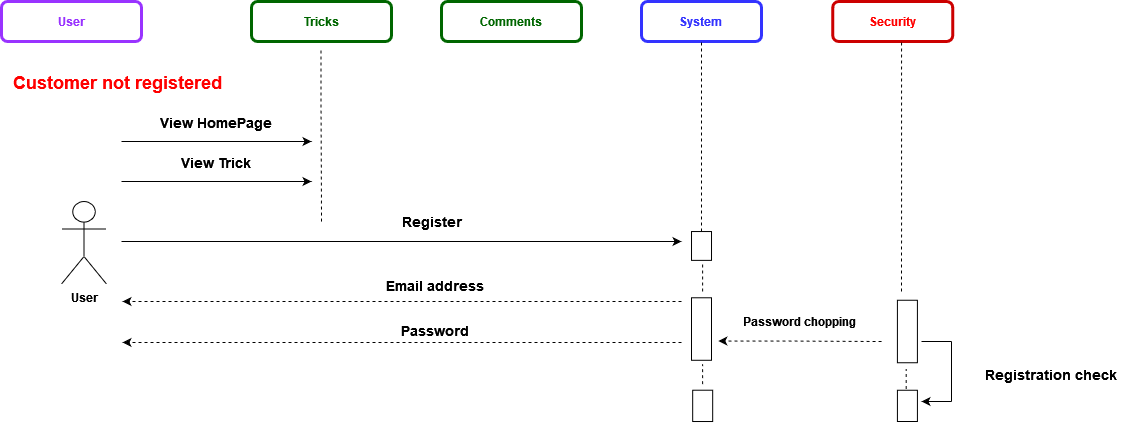

The diagram above was exported from draw.io. Its source (the exported page's mxGraphModel, read from the mxfile embedded in the PNG):
<mxGraphModel dx="-17058" dy="851" grid="1" gridSize="10" guides="1" tooltips="1" connect="1" arrows="1" fold="1" page="1" pageScale="1" pageWidth="1169" pageHeight="827" math="0" shadow="0">
  <root>
    <mxCell id="0" />
    <mxCell id="1" parent="0" />
    <mxCell id="40x0w9uh4EK-BWCwY9AV-1" value="&lt;b&gt;&lt;font color=&quot;#9933FF&quot;&gt;User&lt;/font&gt;&lt;/b&gt;" style="rounded=1;whiteSpace=wrap;html=1;strokeColor=#9933FF;strokeWidth=3;" parent="1" vertex="1">
      <mxGeometry x="18720" y="20" width="140" height="40" as="geometry" />
    </mxCell>
    <mxCell id="40x0w9uh4EK-BWCwY9AV-2" value="&lt;b&gt;&lt;font color=&quot;#006600&quot;&gt;Tricks&lt;/font&gt;&lt;/b&gt;" style="rounded=1;whiteSpace=wrap;html=1;strokeColor=#006600;strokeWidth=3;" parent="1" vertex="1">
      <mxGeometry x="18970" y="20" width="140" height="40" as="geometry" />
    </mxCell>
    <mxCell id="40x0w9uh4EK-BWCwY9AV-3" value="&lt;b&gt;&lt;font color=&quot;#3333FF&quot;&gt;System&lt;br&gt;&lt;/font&gt;&lt;/b&gt;" style="rounded=1;whiteSpace=wrap;html=1;strokeColor=#3333FF;strokeWidth=3;" parent="1" vertex="1">
      <mxGeometry x="19360" y="20" width="120" height="40" as="geometry" />
    </mxCell>
    <mxCell id="40x0w9uh4EK-BWCwY9AV-4" value="&lt;font color=&quot;#FF0000&quot;&gt;Security&lt;/font&gt;" style="rounded=1;whiteSpace=wrap;html=1;strokeColor=#CC0000;strokeWidth=3;fontStyle=1" parent="1" vertex="1">
      <mxGeometry x="19551.25" y="20" width="120" height="40" as="geometry" />
    </mxCell>
    <mxCell id="40x0w9uh4EK-BWCwY9AV-5" value="" style="endArrow=none;dashed=1;html=1;rounded=0;entryX=0.5;entryY=1;entryDx=0;entryDy=0;" parent="1" target="40x0w9uh4EK-BWCwY9AV-3" edge="1">
      <mxGeometry width="50" height="50" relative="1" as="geometry">
        <mxPoint x="19420" y="249.9999999999999" as="sourcePoint" />
        <mxPoint x="19420" y="70" as="targetPoint" />
        <Array as="points">
          <mxPoint x="19420" y="120" />
        </Array>
      </mxGeometry>
    </mxCell>
    <mxCell id="40x0w9uh4EK-BWCwY9AV-6" value="" style="endArrow=none;dashed=1;html=1;rounded=0;entryX=0.573;entryY=0.975;entryDx=0;entryDy=0;entryPerimeter=0;" parent="1" target="40x0w9uh4EK-BWCwY9AV-4" edge="1">
      <mxGeometry width="50" height="50" relative="1" as="geometry">
        <mxPoint x="19620" y="309.9999999999999" as="sourcePoint" />
        <mxPoint x="19621.25" y="65.16" as="targetPoint" />
      </mxGeometry>
    </mxCell>
    <mxCell id="40x0w9uh4EK-BWCwY9AV-7" value="&lt;b&gt;&lt;font color=&quot;#006600&quot;&gt;Comments&lt;/font&gt;&lt;/b&gt;" style="rounded=1;whiteSpace=wrap;html=1;strokeColor=#006600;strokeWidth=3;" parent="1" vertex="1">
      <mxGeometry x="19160" y="20" width="140" height="40" as="geometry" />
    </mxCell>
    <mxCell id="40x0w9uh4EK-BWCwY9AV-8" value="&lt;b&gt;User&lt;/b&gt;" style="shape=umlActor;verticalLabelPosition=bottom;verticalAlign=top;html=1;outlineConnect=0;" parent="1" vertex="1">
      <mxGeometry x="18780" y="220" width="45" height="82.5" as="geometry" />
    </mxCell>
    <mxCell id="40x0w9uh4EK-BWCwY9AV-9" value="Register" style="text;html=1;strokeColor=none;fillColor=none;align=center;verticalAlign=middle;whiteSpace=wrap;rounded=0;fontStyle=1;fontSize=14;" parent="1" vertex="1">
      <mxGeometry x="18841" y="230" width="620" height="20" as="geometry" />
    </mxCell>
    <mxCell id="40x0w9uh4EK-BWCwY9AV-10" value="" style="endArrow=classic;html=1;rounded=0;endFill=1;startArrow=none;fontSize=14;" parent="1" edge="1">
      <mxGeometry relative="1" as="geometry">
        <mxPoint x="18840" y="259.9999999999999" as="sourcePoint" />
        <mxPoint x="19400" y="260" as="targetPoint" />
      </mxGeometry>
    </mxCell>
    <mxCell id="40x0w9uh4EK-BWCwY9AV-11" value="" style="rounded=0;whiteSpace=wrap;html=1;fontSize=14;rotation=-90;" parent="1" vertex="1">
      <mxGeometry x="19405.59" y="254.44999999999996" width="28.83" height="20" as="geometry" />
    </mxCell>
    <mxCell id="40x0w9uh4EK-BWCwY9AV-12" value="" style="endArrow=none;dashed=1;html=1;rounded=0;" parent="1" edge="1">
      <mxGeometry width="50" height="50" relative="1" as="geometry">
        <mxPoint x="19421.1" y="309.9999999999999" as="sourcePoint" />
        <mxPoint x="19421.1" y="279.9999999999999" as="targetPoint" />
      </mxGeometry>
    </mxCell>
    <mxCell id="40x0w9uh4EK-BWCwY9AV-13" value="" style="rounded=0;whiteSpace=wrap;html=1;fontSize=14;rotation=-90;" parent="1" vertex="1">
      <mxGeometry x="19388.75" y="337.53" width="62.5" height="20" as="geometry" />
    </mxCell>
    <mxCell id="40x0w9uh4EK-BWCwY9AV-14" value="&lt;b style=&quot;font-size: 14px;&quot;&gt;Email address&lt;/b&gt;" style="text;html=1;strokeColor=none;fillColor=none;align=center;verticalAlign=middle;whiteSpace=wrap;rounded=0;fontSize=14;" parent="1" vertex="1">
      <mxGeometry x="18843.66" y="297.5" width="620" height="12.5" as="geometry" />
    </mxCell>
    <mxCell id="40x0w9uh4EK-BWCwY9AV-15" value="" style="endArrow=classic;html=1;rounded=0;dashed=1;fontStyle=1;fontSize=14;" parent="1" edge="1">
      <mxGeometry width="50" height="50" relative="1" as="geometry">
        <mxPoint x="19400" y="320" as="sourcePoint" />
        <mxPoint x="18841" y="319.9999999999999" as="targetPoint" />
      </mxGeometry>
    </mxCell>
    <mxCell id="40x0w9uh4EK-BWCwY9AV-16" value="Password" style="text;html=1;strokeColor=none;fillColor=none;align=center;verticalAlign=middle;whiteSpace=wrap;rounded=0;fontStyle=1;fontColor=#000000;fontSize=14;" parent="1" vertex="1">
      <mxGeometry x="18843.66" y="337.5" width="620" height="22.5" as="geometry" />
    </mxCell>
    <mxCell id="40x0w9uh4EK-BWCwY9AV-17" value="" style="endArrow=classic;html=1;rounded=0;dashed=1;fontSize=14;" parent="1" edge="1">
      <mxGeometry width="50" height="50" relative="1" as="geometry">
        <mxPoint x="19400" y="361" as="sourcePoint" />
        <mxPoint x="18841" y="360.9599999999999" as="targetPoint" />
      </mxGeometry>
    </mxCell>
    <mxCell id="40x0w9uh4EK-BWCwY9AV-18" value="&lt;font style=&quot;font-size: 12px;&quot;&gt;Password chopping&lt;/font&gt;" style="text;html=1;strokeColor=none;fillColor=none;align=center;verticalAlign=middle;whiteSpace=wrap;rounded=0;fontStyle=1;fontColor=#000000;fontSize=14;" parent="1" vertex="1">
      <mxGeometry x="19432.41" y="327.5" width="172.5" height="22.5" as="geometry" />
    </mxCell>
    <mxCell id="40x0w9uh4EK-BWCwY9AV-19" value="" style="endArrow=classic;html=1;rounded=0;dashed=1;fontSize=14;" parent="1" edge="1">
      <mxGeometry width="50" height="50" relative="1" as="geometry">
        <mxPoint x="19600" y="359.9999999999999" as="sourcePoint" />
        <mxPoint x="19436.84" y="359.52" as="targetPoint" />
        <Array as="points">
          <mxPoint x="19506.84" y="359.52" />
        </Array>
      </mxGeometry>
    </mxCell>
    <mxCell id="40x0w9uh4EK-BWCwY9AV-20" value="" style="rounded=0;whiteSpace=wrap;html=1;fontSize=14;rotation=-90;" parent="1" vertex="1">
      <mxGeometry x="19594.66" y="340" width="62.5" height="20" as="geometry" />
    </mxCell>
    <mxCell id="40x0w9uh4EK-BWCwY9AV-21" value="" style="endArrow=none;html=1;rounded=0;fontSize=14;" parent="1" edge="1">
      <mxGeometry width="50" height="50" relative="1" as="geometry">
        <mxPoint x="19670" y="420" as="sourcePoint" />
        <mxPoint x="19670" y="360" as="targetPoint" />
      </mxGeometry>
    </mxCell>
    <mxCell id="40x0w9uh4EK-BWCwY9AV-22" value="" style="endArrow=none;html=1;rounded=0;fontSize=14;" parent="1" edge="1">
      <mxGeometry width="50" height="50" relative="1" as="geometry">
        <mxPoint x="19670" y="360" as="sourcePoint" />
        <mxPoint x="19640" y="360" as="targetPoint" />
      </mxGeometry>
    </mxCell>
    <mxCell id="40x0w9uh4EK-BWCwY9AV-23" value="" style="endArrow=classic;html=1;rounded=0;fontSize=14;" parent="1" edge="1">
      <mxGeometry width="50" height="50" relative="1" as="geometry">
        <mxPoint x="19670" y="420" as="sourcePoint" />
        <mxPoint x="19640" y="420" as="targetPoint" />
      </mxGeometry>
    </mxCell>
    <mxCell id="40x0w9uh4EK-BWCwY9AV-24" value="" style="rounded=0;whiteSpace=wrap;html=1;fontSize=14;rotation=-90;" parent="1" vertex="1">
      <mxGeometry x="19610.29" y="414.37" width="31.25" height="20" as="geometry" />
    </mxCell>
    <mxCell id="40x0w9uh4EK-BWCwY9AV-25" value="" style="endArrow=none;dashed=1;html=1;rounded=0;" parent="1" edge="1">
      <mxGeometry width="50" height="50" relative="1" as="geometry">
        <mxPoint x="19624.66" y="407.4999999999999" as="sourcePoint" />
        <mxPoint x="19624.66" y="387.4999999999999" as="targetPoint" />
      </mxGeometry>
    </mxCell>
    <mxCell id="40x0w9uh4EK-BWCwY9AV-26" value="" style="rounded=0;whiteSpace=wrap;html=1;fontSize=14;rotation=-90;" parent="1" vertex="1">
      <mxGeometry x="19405.53" y="414.3699999999999" width="31.31" height="20" as="geometry" />
    </mxCell>
    <mxCell id="40x0w9uh4EK-BWCwY9AV-27" value="&lt;b style=&quot;font-size: 14px;&quot;&gt;Registration check&lt;/b&gt;" style="text;html=1;strokeColor=none;fillColor=none;align=center;verticalAlign=middle;whiteSpace=wrap;rounded=0;fontSize=14;" parent="1" vertex="1">
      <mxGeometry x="19690" y="377.64" width="160" height="30" as="geometry" />
    </mxCell>
    <mxCell id="40x0w9uh4EK-BWCwY9AV-28" value="" style="endArrow=none;dashed=1;html=1;rounded=0;" parent="1" edge="1">
      <mxGeometry width="50" height="50" relative="1" as="geometry">
        <mxPoint x="19421.1" y="402.6399999999999" as="sourcePoint" />
        <mxPoint x="19421.1" y="382.6399999999999" as="targetPoint" />
      </mxGeometry>
    </mxCell>
    <mxCell id="40x0w9uh4EK-BWCwY9AV-29" value="" style="endArrow=none;dashed=1;html=1;rounded=0;entryX=0.5;entryY=1;entryDx=0;entryDy=0;" parent="1" edge="1">
      <mxGeometry width="50" height="50" relative="1" as="geometry">
        <mxPoint x="19040" y="239.9999999999999" as="sourcePoint" />
        <mxPoint x="19039.5" y="66.91999999999996" as="targetPoint" />
        <Array as="points">
          <mxPoint x="19039.5" y="126.92" />
        </Array>
      </mxGeometry>
    </mxCell>
    <mxCell id="40x0w9uh4EK-BWCwY9AV-30" value="" style="endArrow=classic;html=1;rounded=0;endFill=1;startArrow=none;fontSize=14;" parent="1" edge="1">
      <mxGeometry relative="1" as="geometry">
        <mxPoint x="18840" y="159.9999999999999" as="sourcePoint" />
        <mxPoint x="19030" y="159.9999999999999" as="targetPoint" />
      </mxGeometry>
    </mxCell>
    <mxCell id="40x0w9uh4EK-BWCwY9AV-31" value="View HomePage" style="text;html=1;strokeColor=none;fillColor=none;align=center;verticalAlign=middle;whiteSpace=wrap;rounded=0;fontStyle=1;fontColor=#000000;fontSize=14;" parent="1" vertex="1">
      <mxGeometry x="18840" y="130" width="190" height="22.5" as="geometry" />
    </mxCell>
    <mxCell id="40x0w9uh4EK-BWCwY9AV-32" value="&lt;font style=&quot;font-size: 18px;&quot; color=&quot;#FF0000&quot;&gt;&lt;b&gt;Customer not registered&lt;/b&gt;&lt;/font&gt;" style="text;html=1;strokeColor=none;fillColor=none;align=left;verticalAlign=middle;whiteSpace=wrap;rounded=0;" parent="1" vertex="1">
      <mxGeometry x="18730" y="90" width="300" height="22.5" as="geometry" />
    </mxCell>
    <mxCell id="40x0w9uh4EK-BWCwY9AV-33" value="" style="endArrow=classic;html=1;rounded=0;endFill=1;startArrow=none;fontSize=14;" parent="1" edge="1">
      <mxGeometry relative="1" as="geometry">
        <mxPoint x="18840" y="199.9999999999999" as="sourcePoint" />
        <mxPoint x="19030" y="199.9999999999999" as="targetPoint" />
      </mxGeometry>
    </mxCell>
    <mxCell id="40x0w9uh4EK-BWCwY9AV-34" value="View Trick" style="text;html=1;strokeColor=none;fillColor=none;align=center;verticalAlign=middle;whiteSpace=wrap;rounded=0;fontStyle=1;fontColor=#000000;fontSize=14;" parent="1" vertex="1">
      <mxGeometry x="18840" y="170" width="190" height="22.5" as="geometry" />
    </mxCell>
  </root>
</mxGraphModel>